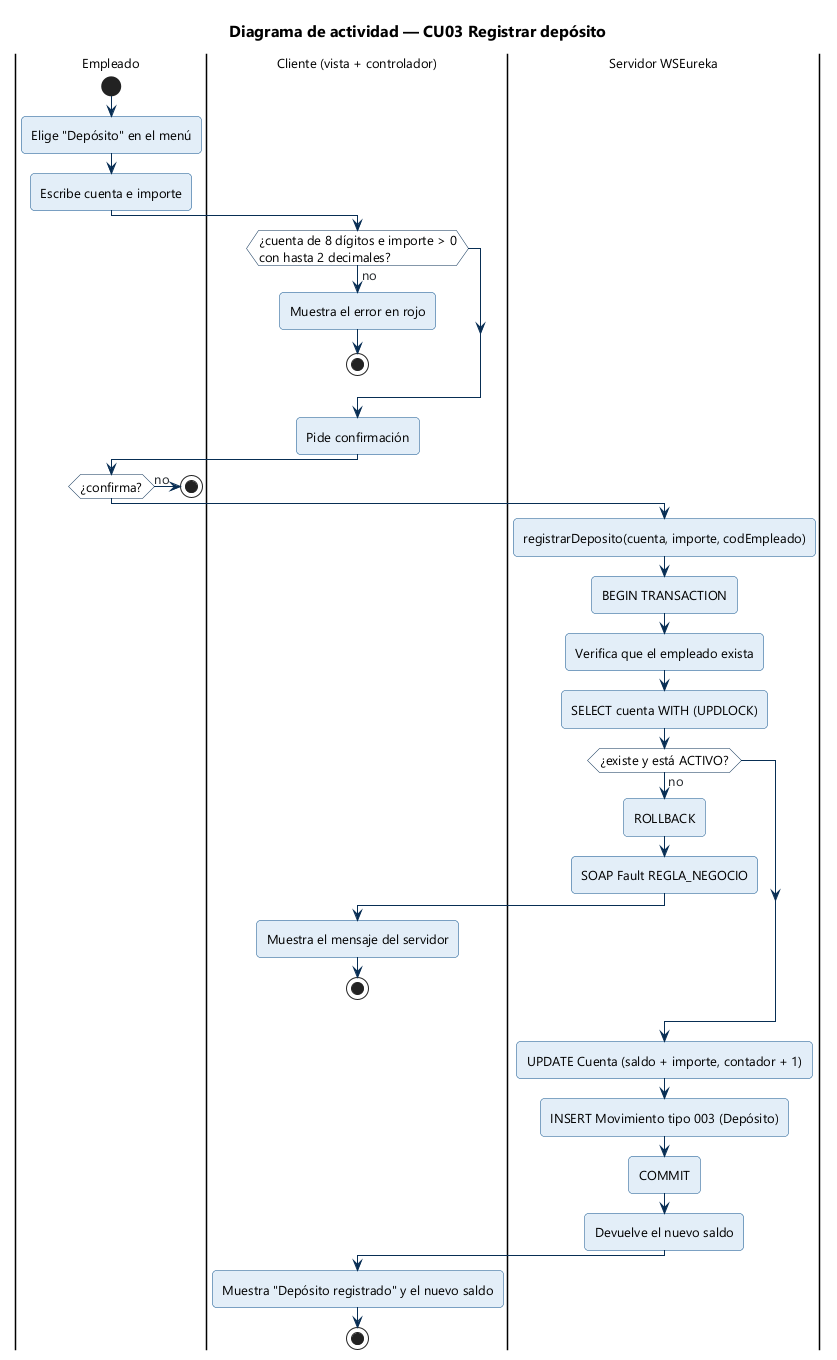

The diagram above was rendered by PlantUML. Its source (embedded in the PNG):
@startuml DA_Registrar_Deposito
!include ../_estilo.iuml
title Diagrama de actividad — CU03 Registrar depósito

|Empleado|
start
:Elige "Depósito" en el menú;
:Escribe cuenta e importe;
|Cliente (vista + controlador)|
if (¿cuenta de 8 dígitos e importe > 0\ncon hasta 2 decimales?) then (no)
  :Muestra el error en rojo;
  stop
endif
:Pide confirmación;
|Empleado|
if (¿confirma?) then (no)
  stop
endif
|Servidor WSEureka|
:registrarDeposito(cuenta, importe, codEmpleado);
:BEGIN TRANSACTION;
:Verifica que el empleado exista;
:SELECT cuenta WITH (UPDLOCK);
if (¿existe y está ACTIVO?) then (no)
  :ROLLBACK;
  :SOAP Fault REGLA_NEGOCIO;
  |Cliente (vista + controlador)|
  :Muestra el mensaje del servidor;
  stop
endif
|Servidor WSEureka|
:UPDATE Cuenta (saldo + importe, contador + 1);
:INSERT Movimiento tipo 003 (Depósito);
:COMMIT;
:Devuelve el nuevo saldo;
|Cliente (vista + controlador)|
:Muestra "Depósito registrado" y el nuevo saldo;
stop
@enduml